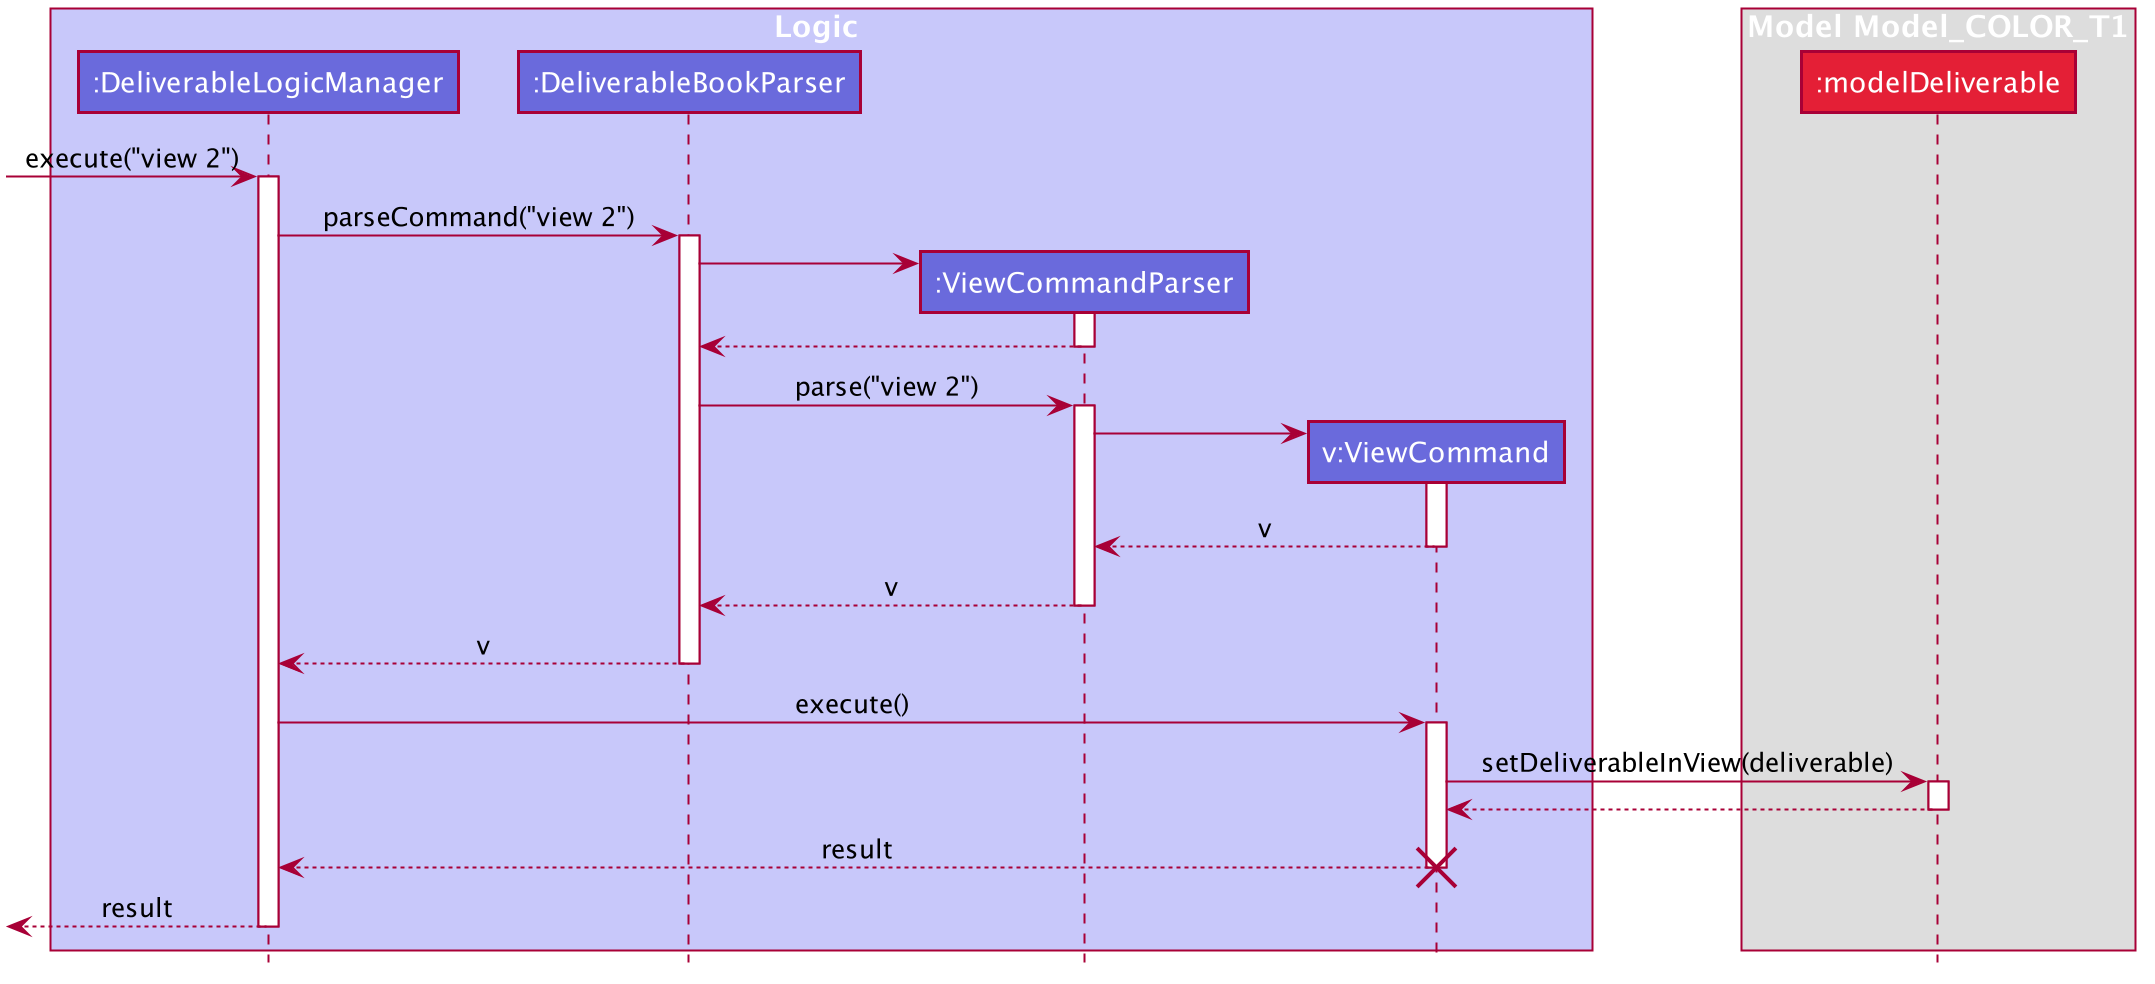

The diagram above was rendered by PlantUML. Its source (embedded in the PNG):
@startuml








skinparam BackgroundColor #FFFFFFF

skinparam Shadowing false

skinparam Class {
    FontColor #FFFFFF
    BorderThickness 1
    BorderColor #FFFFFF
    StereotypeFontColor #FFFFFF
    FontName Arial
}

skinparam Actor {
    BorderColor #000000
    Color #000000
    FontName Arial
}

skinparam Sequence {
    MessageAlign center
    BoxFontSize 15
    BoxPadding 0
    BoxFontColor #FFFFFF
    FontName Arial
}

skinparam Participant {
    FontColor #FFFFFFF
    Padding 20
}

skinparam MinClassWidth 50
skinparam ParticipantPadding 10
skinparam Shadowing false
skinparam DefaultTextAlignment center
skinparam packageStyle Rectangle

hide footbox
hide members
hide circle

box Logic #C8C8FA
participant ":DeliverableLogicManager" as DeliverableLogicManager #6A6ADC
participant ":DeliverableBookParser" as DeliverableBookParser #6A6ADC
participant ":ViewCommandParser" as ViewCommandParser #6A6ADC
participant "v:ViewCommand" as ViewCommand #6A6ADC
end box

box Model Model_COLOR_T1
participant ":modelDeliverable" as ModelDeliverable #E41F36
end box

[-> DeliverableLogicManager : execute("view 2")
activate DeliverableLogicManager

DeliverableLogicManager -> DeliverableBookParser : parseCommand("view 2")
activate DeliverableBookParser

create ViewCommandParser
DeliverableBookParser -> ViewCommandParser
activate ViewCommandParser

ViewCommandParser --> DeliverableBookParser
deactivate ViewCommandParser

DeliverableBookParser -> ViewCommandParser : parse("view 2")
activate ViewCommandParser

create ViewCommand
ViewCommandParser -> ViewCommand
activate ViewCommand

ViewCommand --> ViewCommandParser : v
deactivate ViewCommand

ViewCommandParser --> DeliverableBookParser : v
deactivate ViewCommandParser

DeliverableBookParser --> DeliverableLogicManager : v
deactivate DeliverableBookParser

DeliverableLogicManager -> ViewCommand : execute()
activate ViewCommand

ViewCommand -> ModelDeliverable : setDeliverableInView(deliverable)
activate ModelDeliverable

ModelDeliverable --> ViewCommand
deactivate ModelDeliverable

ViewCommand --> DeliverableLogicManager : result
deactivate ViewCommand
destroy ViewCommand

[<-- DeliverableLogicManager : result
deactivate DeliverableLogicManager

@enduml